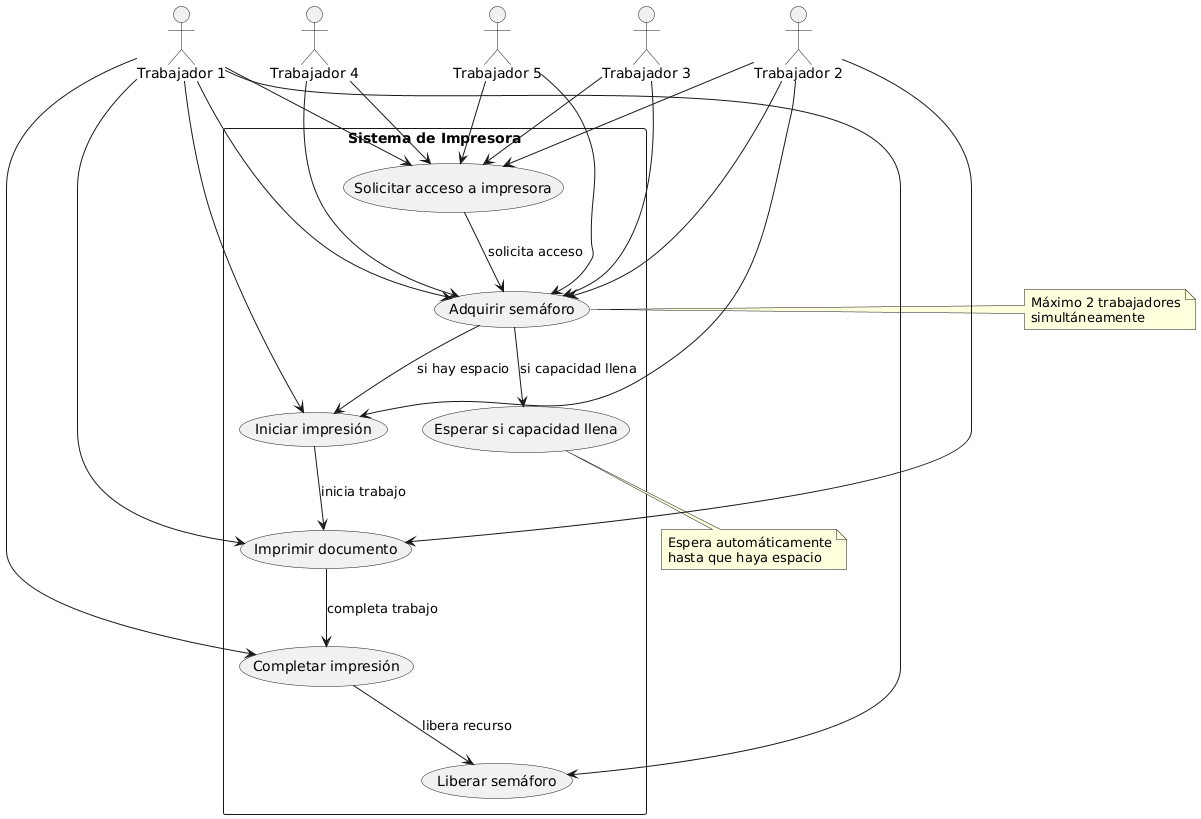

The diagram above was rendered by PlantUML. Its source (embedded in the PNG):
@startuml
actor "Trabajador 1" as T1
actor "Trabajador 2" as T2
actor "Trabajador 3" as T3
actor "Trabajador 4" as T4
actor "Trabajador 5" as T5

rectangle "Sistema de Impresora" {
    usecase "Solicitar acceso a impresora" as UC1
    usecase "Adquirir semáforo" as UC2
    usecase "Iniciar impresión" as UC3
    usecase "Imprimir documento" as UC4
    usecase "Completar impresión" as UC5
    usecase "Liberar semáforo" as UC6
    usecase "Esperar si capacidad llena" as UC7
}

T1 --> UC1
T1 --> UC2
T1 --> UC3
T1 --> UC4
T1 --> UC5
T1 --> UC6

T2 --> UC1
T2 --> UC2
T2 --> UC3
T2 --> UC4
T3 --> UC1
T3 --> UC2
T4 --> UC1
T4 --> UC2
T5 --> UC1
T5 --> UC2

UC1 --> UC2 : "solicita acceso"
UC2 --> UC7 : "si capacidad llena"
UC2 --> UC3 : "si hay espacio"
UC3 --> UC4 : "inicia trabajo"
UC4 --> UC5 : "completa trabajo"
UC5 --> UC6 : "libera recurso"

note right of UC2
    Máximo 2 trabajadores
    simultáneamente
end note

note bottom of UC7
    Espera automáticamente
    hasta que haya espacio
end note
@enduml